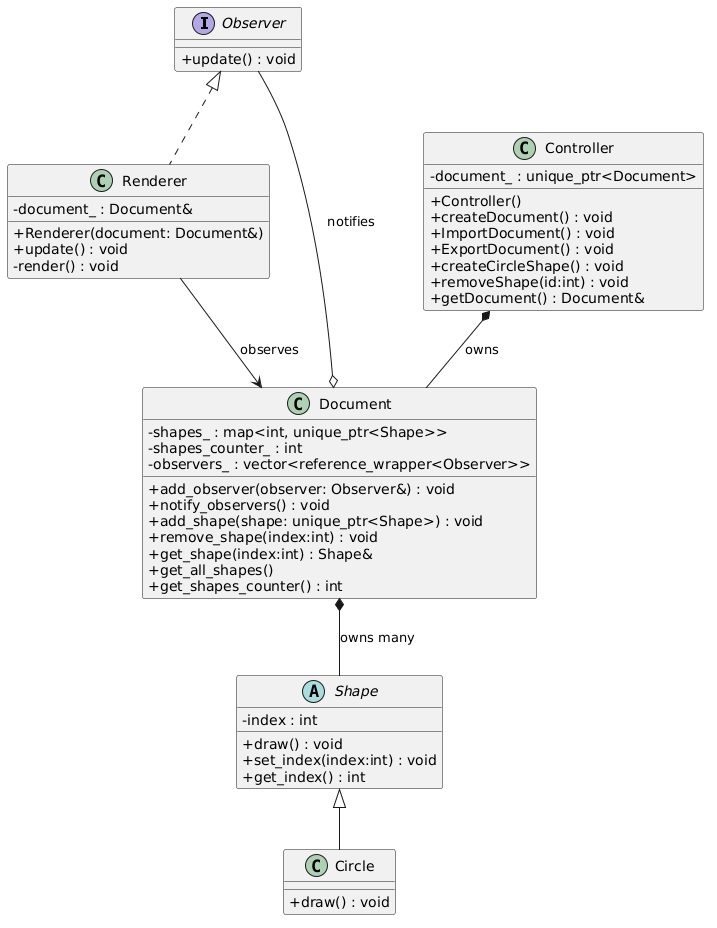

The diagram above was rendered by PlantUML. Its source (embedded in the PNG):
@startuml
skinparam classAttributeIconSize 0

interface Observer {
    +update() : void
}

abstract class Shape {
    -index : int
    +draw() : void
    +set_index(index:int) : void
    +get_index() : int
}

class Circle {
    +draw() : void
}

class Document {
    -shapes_ : map<int, unique_ptr<Shape>>
    -shapes_counter_ : int
    -observers_ : vector<reference_wrapper<Observer>>

    +add_observer(observer: Observer&) : void
    +notify_observers() : void
    +add_shape(shape: unique_ptr<Shape>) : void
    +remove_shape(index:int) : void
    +get_shape(index:int) : Shape&
    +get_all_shapes()
    +get_shapes_counter() : int
}

class Renderer {
    -document_ : Document&
    +Renderer(document: Document&)
    +update() : void
    -render() : void
}

class Controller {
    -document_ : unique_ptr<Document>

    +Controller()
    +createDocument() : void
    +ImportDocument() : void
    +ExportDocument() : void
    +createCircleShape() : void
    +removeShape(id:int) : void
    +getDocument() : Document&
}

Shape <|-- Circle
Observer <|.. Renderer

Controller *-- Document : owns
Document *-- Shape : owns many
Document o-- Observer : notifies
Renderer --> Document : observes
@enduml